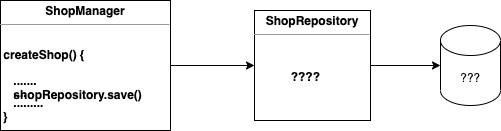

The diagram above was exported from draw.io. Its source (the exported page's mxGraphModel, read from the mxfile embedded in the PNG):
<mxGraphModel dx="954" dy="619" grid="1" gridSize="10" guides="1" tooltips="1" connect="1" arrows="1" fold="1" page="1" pageScale="1" pageWidth="827" pageHeight="1169" math="0" shadow="0">
  <root>
    <mxCell id="0" />
    <mxCell id="1" parent="0" />
    <mxCell id="pPtfyL7wq7KNKrm412T7-1" value="&lt;p style=&quot;margin:0px;margin-top:4px;text-align:center;&quot;&gt;&lt;b&gt;ShopManager&lt;/b&gt;&lt;/p&gt;&lt;hr size=&quot;1&quot;&gt;&amp;nbsp;&lt;div style=&quot;height:2px;&quot;&gt;&lt;b&gt;&amp;nbsp; &amp;nbsp; &amp;nbsp; &amp;nbsp; &amp;nbsp; &amp;nbsp;&lt;/b&gt;&lt;/div&gt;&lt;div style=&quot;height:2px;&quot;&gt;&lt;b&gt;&amp;nbsp;createShop() {&lt;/b&gt;&lt;/div&gt;&lt;div style=&quot;height:2px;&quot;&gt;&lt;b&gt;&amp;nbsp; &amp;nbsp; &amp;nbsp;&lt;/b&gt;&lt;/div&gt;&lt;div style=&quot;height:2px;&quot;&gt;&lt;b&gt;&amp;nbsp;&amp;nbsp;&lt;/b&gt;&lt;/div&gt;&lt;div style=&quot;height:2px;&quot;&gt;&lt;b&gt;&lt;br&gt;&lt;/b&gt;&lt;/div&gt;&lt;div style=&quot;height:2px;&quot;&gt;&lt;b&gt;&lt;br&gt;&lt;/b&gt;&lt;/div&gt;&lt;div style=&quot;height:2px;&quot;&gt;&lt;b&gt;&lt;br&gt;&lt;/b&gt;&lt;/div&gt;&lt;div style=&quot;height:2px;&quot;&gt;&lt;b&gt;&lt;br&gt;&lt;/b&gt;&lt;/div&gt;&lt;div style=&quot;height:2px;&quot;&gt;&lt;b&gt;&lt;br&gt;&lt;/b&gt;&lt;/div&gt;&lt;div style=&quot;height:2px;&quot;&gt;&lt;b&gt;&lt;br&gt;&lt;/b&gt;&lt;/div&gt;&lt;div style=&quot;height:2px;&quot;&gt;&lt;b&gt;&lt;br&gt;&lt;/b&gt;&lt;/div&gt;&lt;div style=&quot;height:2px;&quot;&gt;&lt;b&gt;&lt;br&gt;&lt;/b&gt;&lt;/div&gt;&lt;div style=&quot;height:2px;&quot;&gt;&lt;b&gt;&lt;br&gt;&lt;/b&gt;&lt;/div&gt;&lt;div style=&quot;height:2px;&quot;&gt;&lt;b&gt;&lt;br&gt;&lt;/b&gt;&lt;/div&gt;&lt;div style=&quot;height:2px;&quot;&gt;&lt;b&gt;&amp;nbsp; &amp;nbsp; .......&lt;/b&gt;&lt;/div&gt;&lt;div style=&quot;height:2px;&quot;&gt;&lt;b&gt;&lt;br&gt;&lt;/b&gt;&lt;/div&gt;&lt;div style=&quot;height:2px;&quot;&gt;&lt;b&gt;&lt;br&gt;&lt;/b&gt;&lt;/div&gt;&lt;div style=&quot;height:2px;&quot;&gt;&lt;b&gt;&lt;br&gt;&lt;/b&gt;&lt;/div&gt;&lt;div style=&quot;height:2px;&quot;&gt;&lt;b&gt;&lt;br&gt;&lt;/b&gt;&lt;/div&gt;&lt;div style=&quot;height:2px;&quot;&gt;&lt;b&gt;&lt;br&gt;&lt;/b&gt;&lt;/div&gt;&lt;div style=&quot;height:2px;&quot;&gt;&lt;b&gt;&amp;nbsp; &amp;nbsp; ....&lt;/b&gt;&lt;/div&gt;&lt;div style=&quot;height:2px;&quot;&gt;&lt;b&gt;&amp;nbsp; &amp;nbsp; shopRepository.save()&lt;/b&gt;&lt;/div&gt;&lt;div style=&quot;height:2px;&quot;&gt;&lt;b&gt;&lt;br&gt;&lt;/b&gt;&lt;/div&gt;&lt;div style=&quot;height:2px;&quot;&gt;&lt;b&gt;&lt;br&gt;&lt;/b&gt;&lt;/div&gt;&lt;div style=&quot;height:2px;&quot;&gt;&lt;b&gt;&lt;br&gt;&lt;/b&gt;&lt;/div&gt;&lt;div style=&quot;height:2px;&quot;&gt;&lt;b&gt;&amp;nbsp; &amp;nbsp; .........&lt;/b&gt;&lt;/div&gt;&lt;div style=&quot;height:2px;&quot;&gt;&lt;b&gt;&lt;br&gt;&lt;/b&gt;&lt;/div&gt;&lt;div style=&quot;height:2px;&quot;&gt;&lt;b&gt;&lt;br&gt;&lt;/b&gt;&lt;/div&gt;&lt;div style=&quot;height:2px;&quot;&gt;&lt;b&gt;&lt;br&gt;&lt;/b&gt;&lt;/div&gt;&lt;div style=&quot;height:2px;&quot;&gt;&lt;b&gt;&amp;nbsp;&lt;/b&gt;&lt;/div&gt;&lt;div style=&quot;height:2px;&quot;&gt;&lt;b&gt;&lt;br&gt;&lt;/b&gt;&lt;/div&gt;&lt;div style=&quot;height:2px;&quot;&gt;&lt;b&gt;&lt;br&gt;&lt;/b&gt;&lt;/div&gt;&lt;div style=&quot;height:2px;&quot;&gt;&lt;b&gt;&amp;nbsp;}&lt;/b&gt;&lt;/div&gt;" style="verticalAlign=top;align=left;overflow=fill;fontSize=12;fontFamily=Helvetica;html=1;whiteSpace=wrap;" vertex="1" parent="1">
      <mxGeometry x="160" y="150" width="170" height="130" as="geometry" />
    </mxCell>
    <mxCell id="pPtfyL7wq7KNKrm412T7-2" value="&lt;p style=&quot;margin:0px;margin-top:4px;text-align:center;&quot;&gt;&lt;b&gt;ShopRepository&lt;/b&gt;&lt;/p&gt;&lt;hr size=&quot;1&quot;&gt;&amp;nbsp;&lt;br&gt;&lt;br&gt;&lt;div style=&quot;height:2px;&quot;&gt;&lt;b&gt;&amp;nbsp; &amp;nbsp; &amp;nbsp; &amp;nbsp; &amp;nbsp; &amp;nbsp;&lt;/b&gt;&lt;b style=&quot;text-align: center; background-color: initial;&quot;&gt;????&lt;/b&gt;&lt;/div&gt;" style="verticalAlign=top;align=left;overflow=fill;fontSize=12;fontFamily=Helvetica;html=1;whiteSpace=wrap;" vertex="1" parent="1">
      <mxGeometry x="414" y="160" width="116" height="110" as="geometry" />
    </mxCell>
    <mxCell id="pPtfyL7wq7KNKrm412T7-3" value="" style="endArrow=classic;html=1;rounded=0;" edge="1" parent="1" source="pPtfyL7wq7KNKrm412T7-1" target="pPtfyL7wq7KNKrm412T7-2">
      <mxGeometry width="50" height="50" relative="1" as="geometry">
        <mxPoint x="320" y="400" as="sourcePoint" />
        <mxPoint x="370" y="350" as="targetPoint" />
      </mxGeometry>
    </mxCell>
    <mxCell id="pPtfyL7wq7KNKrm412T7-4" value="???" style="shape=cylinder3;whiteSpace=wrap;html=1;boundedLbl=1;backgroundOutline=1;size=15;" vertex="1" parent="1">
      <mxGeometry x="600" y="175" width="60" height="80" as="geometry" />
    </mxCell>
    <mxCell id="pPtfyL7wq7KNKrm412T7-5" value="" style="endArrow=classic;html=1;rounded=0;" edge="1" parent="1" source="pPtfyL7wq7KNKrm412T7-2" target="pPtfyL7wq7KNKrm412T7-4">
      <mxGeometry width="50" height="50" relative="1" as="geometry">
        <mxPoint x="340" y="225" as="sourcePoint" />
        <mxPoint x="424" y="225" as="targetPoint" />
      </mxGeometry>
    </mxCell>
  </root>
</mxGraphModel>